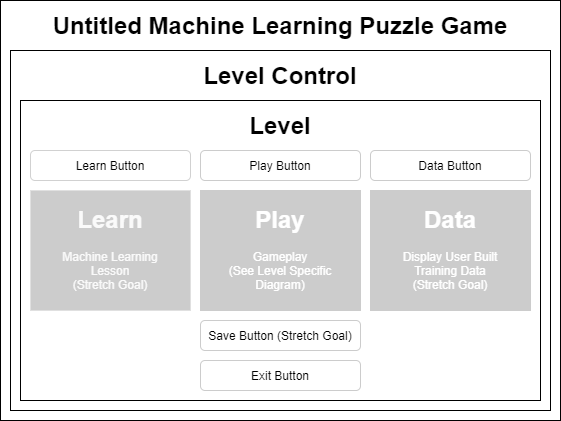

The diagram above was exported from draw.io. Its source (the exported page's mxGraphModel, read from the mxfile embedded in the PNG):
<mxGraphModel dx="1422" dy="762" grid="1" gridSize="10" guides="1" tooltips="1" connect="1" arrows="1" fold="1" page="0" pageScale="1" pageWidth="850" pageHeight="1100" background="#ffffff" math="0" shadow="0">
  <root>
    <mxCell id="0" />
    <mxCell id="1" parent="0" />
    <mxCell id="2" value="" style="rounded=0;whiteSpace=wrap;html=1;strokeWidth=1;" vertex="1" parent="1">
      <mxGeometry x="350" y="300" width="560" height="420" as="geometry" />
    </mxCell>
    <mxCell id="3" value="" style="rounded=0;whiteSpace=wrap;html=1;strokeWidth=1;" vertex="1" parent="1">
      <mxGeometry x="360" y="350" width="540" height="360" as="geometry" />
    </mxCell>
    <mxCell id="4" value="" style="rounded=0;whiteSpace=wrap;html=1;strokeWidth=1;" vertex="1" parent="1">
      <mxGeometry x="370" y="400" width="520" height="300" as="geometry" />
    </mxCell>
    <mxCell id="5" value="" style="rounded=0;whiteSpace=wrap;html=1;fillColor=#CCCCCC;strokeColor=#CCCCCC;" vertex="1" parent="1">
      <mxGeometry x="550" y="490" width="160" height="120" as="geometry" />
    </mxCell>
    <mxCell id="6" value="" style="rounded=0;whiteSpace=wrap;html=1;fillColor=#CCCCCC;strokeColor=#CCCCCC;" vertex="1" parent="1">
      <mxGeometry x="720" y="490" width="160" height="120" as="geometry" />
    </mxCell>
    <mxCell id="7" value="" style="rounded=0;whiteSpace=wrap;html=1;strokeWidth=1;strokeColor=#E0E0E0;fillColor=#CCCCCC;" vertex="1" parent="1">
      <mxGeometry x="380" y="490" width="160" height="120" as="geometry" />
    </mxCell>
    <mxCell id="8" value="&lt;h1&gt;&lt;font color=&quot;#ffffff&quot;&gt;Play&lt;/font&gt;&lt;/h1&gt;&lt;div&gt;&lt;font color=&quot;#ffffff&quot;&gt;Gameplay&lt;/font&gt;&lt;/div&gt;&lt;div&gt;&lt;font color=&quot;#ffffff&quot;&gt;(See Level Specific Diagram)&lt;/font&gt;&lt;/div&gt;&lt;p&gt;&lt;br&gt;&lt;/p&gt;" style="text;html=1;strokeColor=none;fillColor=none;spacing=5;spacingTop=-20;whiteSpace=wrap;overflow=hidden;rounded=0;align=center;" vertex="1" parent="1">
      <mxGeometry x="560" y="500" width="140" height="100" as="geometry" />
    </mxCell>
    <mxCell id="9" value="&lt;h1&gt;&lt;font color=&quot;#ffffff&quot;&gt;Data&lt;/font&gt;&lt;/h1&gt;&lt;div&gt;&lt;font color=&quot;#ffffff&quot;&gt;Display User Built Training Data&lt;/font&gt;&lt;/div&gt;&lt;div&gt;&lt;font color=&quot;#ffffff&quot;&gt;(Stretch Goal)&lt;/font&gt;&lt;/div&gt;" style="text;html=1;strokeColor=none;fillColor=none;spacing=5;spacingTop=-20;whiteSpace=wrap;overflow=hidden;rounded=0;align=center;" vertex="1" parent="1">
      <mxGeometry x="730" y="500" width="140" height="100" as="geometry" />
    </mxCell>
    <mxCell id="10" value="&lt;h1&gt;&lt;font color=&quot;#fafafa&quot;&gt;Learn&lt;/font&gt;&lt;/h1&gt;&lt;div&gt;&lt;font color=&quot;#fafafa&quot;&gt;Machine Learning Lesson&lt;/font&gt;&lt;/div&gt;&lt;div&gt;&lt;font color=&quot;#fafafa&quot;&gt;(Stretch Goal)&lt;/font&gt;&lt;/div&gt;" style="text;html=1;strokeColor=none;fillColor=none;spacing=5;spacingTop=-20;whiteSpace=wrap;overflow=hidden;rounded=0;align=center;" vertex="1" parent="1">
      <mxGeometry x="390" y="500" width="140" height="100" as="geometry" />
    </mxCell>
    <mxCell id="11" value="Learn Button" style="rounded=1;whiteSpace=wrap;html=1;strokeWidth=1;strokeColor=#D1D1D1;" vertex="1" parent="1">
      <mxGeometry x="380" y="450" width="160" height="30" as="geometry" />
    </mxCell>
    <mxCell id="12" value="Play Button" style="rounded=1;whiteSpace=wrap;html=1;strokeWidth=1;strokeColor=#CCCCCC;" vertex="1" parent="1">
      <mxGeometry x="550" y="450" width="160" height="30" as="geometry" />
    </mxCell>
    <mxCell id="13" value="Data Button" style="rounded=1;whiteSpace=wrap;html=1;strokeWidth=1;strokeColor=#CCCCCC;" vertex="1" parent="1">
      <mxGeometry x="720" y="450" width="160" height="30" as="geometry" />
    </mxCell>
    <mxCell id="14" value="&lt;font style=&quot;font-size: 24px&quot;&gt;&lt;b&gt;Level&lt;/b&gt;&lt;/font&gt;" style="text;html=1;strokeColor=none;align=center;verticalAlign=middle;whiteSpace=wrap;rounded=0;fillColor=#ffffff;" vertex="1" parent="1">
      <mxGeometry x="380" y="410" width="500" height="30" as="geometry" />
    </mxCell>
    <mxCell id="15" value="Save Button (Stretch Goal)" style="rounded=1;whiteSpace=wrap;html=1;strokeWidth=1;strokeColor=#CCCCCC;" vertex="1" parent="1">
      <mxGeometry x="550" y="620" width="160" height="30" as="geometry" />
    </mxCell>
    <mxCell id="16" value="Exit Button" style="rounded=1;whiteSpace=wrap;html=1;strokeWidth=1;strokeColor=#CCCCCC;" vertex="1" parent="1">
      <mxGeometry x="550" y="660" width="160" height="30" as="geometry" />
    </mxCell>
    <mxCell id="17" value="&lt;font style=&quot;font-size: 24px&quot;&gt;&lt;b&gt;Level Control&lt;/b&gt;&lt;/font&gt;" style="text;html=1;strokeColor=none;fillColor=none;align=center;verticalAlign=middle;whiteSpace=wrap;rounded=0;" vertex="1" parent="1">
      <mxGeometry x="370" y="360" width="520" height="30" as="geometry" />
    </mxCell>
    <mxCell id="18" value="&lt;font style=&quot;font-size: 24px&quot;&gt;&lt;b&gt;Untitled Machine Learning Puzzle Game&lt;/b&gt;&lt;/font&gt;" style="text;html=1;strokeColor=none;fillColor=none;align=center;verticalAlign=middle;whiteSpace=wrap;rounded=0;" vertex="1" parent="1">
      <mxGeometry x="360" y="310" width="540" height="30" as="geometry" />
    </mxCell>
  </root>
</mxGraphModel>